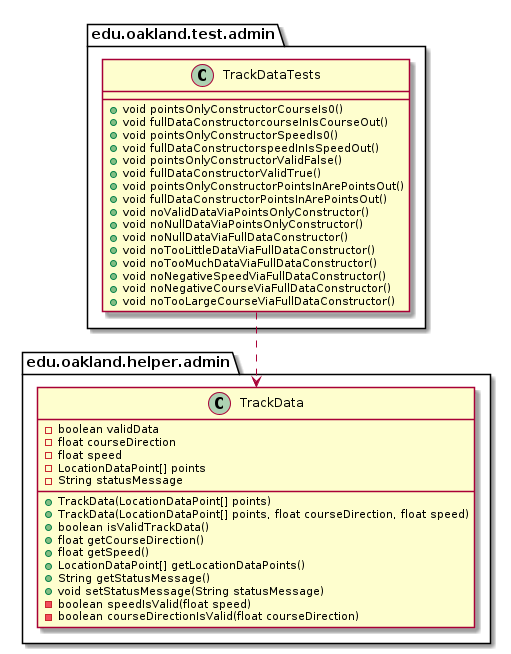

The diagram above was rendered by PlantUML. Its source (embedded in the PNG):
@startuml TrackDataTests_DirectDependencies


package edu.oakland.test.admin {
    class TrackDataTests {
        + void pointsOnlyConstructorCourseIs0()
        + void fullDataConstructorcourseInIsCourseOut()
        + void pointsOnlyConstructorSpeedIs0()
        + void fullDataConstructorspeedInIsSpeedOut()
        + void pointsOnlyConstructorValidFalse()
        + void fullDataConstructorValidTrue()
        + void pointsOnlyConstructorPointsInArePointsOut()
        + void fullDataConstructorPointsInArePointsOut()
        + void noValidDataViaPointsOnlyConstructor()
        + void noNullDataViaPointsOnlyConstructor()
        + void noNullDataViaFullDataConstructor()
        + void noTooLittleDataViaFullDataConstructor()
        + void noTooMuchDataViaFullDataConstructor()
        + void noNegativeSpeedViaFullDataConstructor()
        + void noNegativeCourseViaFullDataConstructor()
        + void noTooLargeCourseViaFullDataConstructor()
    }
}



package edu.oakland.helper.admin {
    class TrackData {
        - boolean validData
        - float courseDirection
        - float speed
        - LocationDataPoint[] points
        - String statusMessage
        + TrackData(LocationDataPoint[] points)
        + TrackData(LocationDataPoint[] points, float courseDirection, float speed)
        + boolean isValidTrackData()
        + float getCourseDirection()
        + float getSpeed()
        + LocationDataPoint[] getLocationDataPoints()
        + String getStatusMessage()
        + void setStatusMessage(String statusMessage)
        - boolean speedIsValid(float speed)
        - boolean courseDirectionIsValid(float courseDirection)
    }
}

TrackDataTests ..> TrackData



@enduml